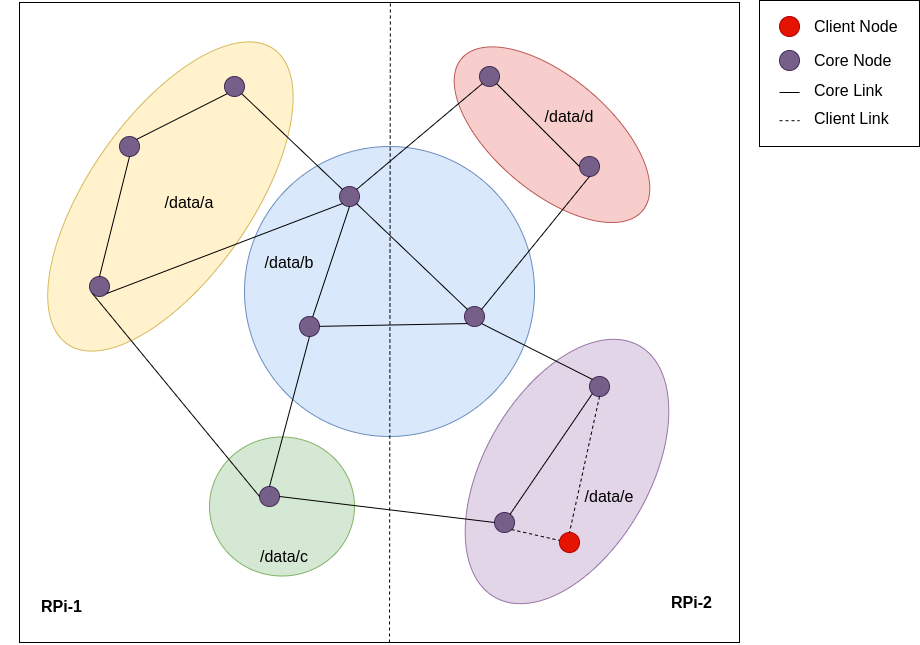

The diagram above was exported from draw.io. Its source (the exported page's mxGraphModel, read from the mxfile embedded in the PNG):
<mxGraphModel dx="1673" dy="1101" grid="1" gridSize="10" guides="1" tooltips="1" connect="1" arrows="1" fold="1" page="1" pageScale="1" pageWidth="1169" pageHeight="827" math="0" shadow="0">
  <root>
    <mxCell id="0" />
    <mxCell id="1" parent="0" />
    <mxCell id="vXJZNIQ0XiIMTrxyLmaV-5" value="" style="rounded=0;whiteSpace=wrap;html=1;fontSize=16;" vertex="1" parent="1">
      <mxGeometry x="920" y="78" width="160" height="146" as="geometry" />
    </mxCell>
    <mxCell id="lYjGX9DdeZySnxmNRSpE-26" value="" style="rounded=0;whiteSpace=wrap;html=1;fontSize=16;" parent="1" vertex="1">
      <mxGeometry x="180" y="80" width="720" height="640" as="geometry" />
    </mxCell>
    <mxCell id="lYjGX9DdeZySnxmNRSpE-18" value="" style="ellipse;whiteSpace=wrap;html=1;fillColor=#f8cecc;strokeColor=#b85450;rotation=-50;" parent="1" vertex="1">
      <mxGeometry x="655" y="94" width="115" height="236.4" as="geometry" />
    </mxCell>
    <mxCell id="lYjGX9DdeZySnxmNRSpE-17" value="" style="ellipse;whiteSpace=wrap;html=1;fillColor=#d5e8d4;strokeColor=#82b366;" parent="1" vertex="1">
      <mxGeometry x="370" y="514.5" width="145" height="139" as="geometry" />
    </mxCell>
    <mxCell id="lYjGX9DdeZySnxmNRSpE-16" value="" style="ellipse;whiteSpace=wrap;html=1;fillColor=#fff2cc;strokeColor=#d6b656;rotation=35;" parent="1" vertex="1">
      <mxGeometry x="250" y="94" width="161.84" height="360" as="geometry" />
    </mxCell>
    <mxCell id="lYjGX9DdeZySnxmNRSpE-15" value="" style="ellipse;whiteSpace=wrap;html=1;fillColor=#e1d5e7;strokeColor=#9673a6;rotation=30;" parent="1" vertex="1">
      <mxGeometry x="645" y="404" width="165" height="290" as="geometry" />
    </mxCell>
    <mxCell id="lYjGX9DdeZySnxmNRSpE-14" value="" style="ellipse;whiteSpace=wrap;html=1;fillColor=#dae8fc;strokeColor=#6c8ebf;" parent="1" vertex="1">
      <mxGeometry x="405" y="224" width="290" height="290" as="geometry" />
    </mxCell>
    <mxCell id="KC4quEl1SzeHnZEdD_mf-2" value="" style="ellipse;whiteSpace=wrap;html=1;aspect=fixed;fillColor=#76608a;strokeColor=#432D57;fontColor=#ffffff;" parent="1" vertex="1">
      <mxGeometry x="460" y="394" width="20" height="20" as="geometry" />
    </mxCell>
    <mxCell id="KC4quEl1SzeHnZEdD_mf-3" value="" style="ellipse;whiteSpace=wrap;html=1;aspect=fixed;fillColor=#76608a;strokeColor=#432D57;fontColor=#ffffff;" parent="1" vertex="1">
      <mxGeometry x="740" y="234" width="20" height="20" as="geometry" />
    </mxCell>
    <mxCell id="KC4quEl1SzeHnZEdD_mf-8" value="RPi-1" style="text;html=1;align=left;verticalAlign=middle;resizable=0;points=[];autosize=1;fontStyle=1;fontSize=16;" parent="1" vertex="1">
      <mxGeometry x="200" y="674" width="60" height="20" as="geometry" />
    </mxCell>
    <mxCell id="lYjGX9DdeZySnxmNRSpE-1" value="" style="ellipse;whiteSpace=wrap;html=1;aspect=fixed;fillColor=#76608a;strokeColor=#432D57;fontColor=#ffffff;" parent="1" vertex="1">
      <mxGeometry x="280" y="214" width="20" height="20" as="geometry" />
    </mxCell>
    <mxCell id="lYjGX9DdeZySnxmNRSpE-2" value="" style="ellipse;whiteSpace=wrap;html=1;aspect=fixed;fillColor=#76608a;strokeColor=#432D57;fontColor=#ffffff;" parent="1" vertex="1">
      <mxGeometry x="250" y="354" width="20" height="20" as="geometry" />
    </mxCell>
    <mxCell id="lYjGX9DdeZySnxmNRSpE-3" value="" style="ellipse;whiteSpace=wrap;html=1;aspect=fixed;direction=south;fillColor=#76608a;strokeColor=#432D57;fontColor=#ffffff;" parent="1" vertex="1">
      <mxGeometry x="750" y="454" width="20" height="20" as="geometry" />
    </mxCell>
    <mxCell id="lYjGX9DdeZySnxmNRSpE-4" value="" style="ellipse;whiteSpace=wrap;html=1;aspect=fixed;fillColor=#76608a;strokeColor=#432D57;fontColor=#ffffff;" parent="1" vertex="1">
      <mxGeometry x="625" y="384" width="20" height="20" as="geometry" />
    </mxCell>
    <mxCell id="lYjGX9DdeZySnxmNRSpE-6" value="" style="ellipse;whiteSpace=wrap;html=1;aspect=fixed;fillColor=#76608a;strokeColor=#432D57;fontColor=#ffffff;" parent="1" vertex="1">
      <mxGeometry x="655" y="590" width="20" height="20" as="geometry" />
    </mxCell>
    <mxCell id="lYjGX9DdeZySnxmNRSpE-7" value="" style="ellipse;whiteSpace=wrap;html=1;aspect=fixed;fillColor=#76608a;strokeColor=#432D57;fontColor=#ffffff;" parent="1" vertex="1">
      <mxGeometry x="420" y="564" width="20" height="20" as="geometry" />
    </mxCell>
    <mxCell id="lYjGX9DdeZySnxmNRSpE-8" value="" style="ellipse;whiteSpace=wrap;html=1;aspect=fixed;fillColor=#76608a;strokeColor=#432D57;fontColor=#ffffff;" parent="1" vertex="1">
      <mxGeometry x="640" y="144" width="20" height="20" as="geometry" />
    </mxCell>
    <mxCell id="lYjGX9DdeZySnxmNRSpE-10" value="/data/a" style="text;html=1;strokeColor=none;fillColor=none;align=center;verticalAlign=middle;whiteSpace=wrap;rounded=0;fontSize=16;" parent="1" vertex="1">
      <mxGeometry x="330" y="270" width="40" height="20" as="geometry" />
    </mxCell>
    <mxCell id="lYjGX9DdeZySnxmNRSpE-11" value="" style="ellipse;whiteSpace=wrap;html=1;aspect=fixed;fillColor=#76608a;strokeColor=#432D57;fontColor=#ffffff;" parent="1" vertex="1">
      <mxGeometry x="500" y="264" width="20" height="20" as="geometry" />
    </mxCell>
    <mxCell id="lYjGX9DdeZySnxmNRSpE-12" value="" style="ellipse;whiteSpace=wrap;html=1;aspect=fixed;fillColor=#76608a;strokeColor=#432D57;fontColor=#ffffff;" parent="1" vertex="1">
      <mxGeometry x="385" y="154" width="20" height="20" as="geometry" />
    </mxCell>
    <mxCell id="lYjGX9DdeZySnxmNRSpE-13" value="" style="endArrow=none;dashed=1;html=1;entryX=0.529;entryY=0;entryDx=0;entryDy=0;entryPerimeter=0;" parent="1" edge="1">
      <mxGeometry width="50" height="50" relative="1" as="geometry">
        <mxPoint x="550" y="720" as="sourcePoint" />
        <mxPoint x="550.8800000000001" y="80" as="targetPoint" />
      </mxGeometry>
    </mxCell>
    <mxCell id="lYjGX9DdeZySnxmNRSpE-19" value="/data/b" style="text;html=1;strokeColor=none;fillColor=none;align=center;verticalAlign=middle;whiteSpace=wrap;rounded=0;fontSize=16;" parent="1" vertex="1">
      <mxGeometry x="430" y="330.4" width="40" height="20" as="geometry" />
    </mxCell>
    <mxCell id="lYjGX9DdeZySnxmNRSpE-20" value="/data/c" style="text;html=1;strokeColor=none;fillColor=none;align=center;verticalAlign=middle;whiteSpace=wrap;rounded=0;fontSize=16;" parent="1" vertex="1">
      <mxGeometry x="425" y="624" width="40" height="20" as="geometry" />
    </mxCell>
    <mxCell id="lYjGX9DdeZySnxmNRSpE-21" value="/data/d" style="text;html=1;strokeColor=none;fillColor=none;align=center;verticalAlign=middle;whiteSpace=wrap;rounded=0;fontSize=16;" parent="1" vertex="1">
      <mxGeometry x="710" y="184" width="40" height="20" as="geometry" />
    </mxCell>
    <mxCell id="lYjGX9DdeZySnxmNRSpE-22" value="/data/e" style="text;html=1;strokeColor=none;fillColor=none;align=center;verticalAlign=middle;whiteSpace=wrap;rounded=0;fontSize=16;" parent="1" vertex="1">
      <mxGeometry x="750" y="564" width="40" height="20" as="geometry" />
    </mxCell>
    <mxCell id="lYjGX9DdeZySnxmNRSpE-25" value="RPi-2" style="text;html=1;align=left;verticalAlign=middle;resizable=0;points=[];autosize=1;fontStyle=1;fontSize=16;" parent="1" vertex="1">
      <mxGeometry x="830" y="670" width="60" height="20" as="geometry" />
    </mxCell>
    <mxCell id="typqas4dPa3ZFu5XQEYp-1" value="" style="endArrow=none;html=1;fontSize=16;entryX=1;entryY=1;entryDx=0;entryDy=0;exitX=0;exitY=0;exitDx=0;exitDy=0;" parent="1" source="lYjGX9DdeZySnxmNRSpE-4" target="lYjGX9DdeZySnxmNRSpE-11" edge="1">
      <mxGeometry width="50" height="50" relative="1" as="geometry">
        <mxPoint x="589.5793220748849" y="218.40334759682935" as="sourcePoint" />
        <mxPoint x="475.40882984596533" y="395.58902147806293" as="targetPoint" />
      </mxGeometry>
    </mxCell>
    <mxCell id="typqas4dPa3ZFu5XQEYp-2" value="" style="endArrow=none;html=1;fontSize=16;exitX=0.5;exitY=1;exitDx=0;exitDy=0;" parent="1" source="lYjGX9DdeZySnxmNRSpE-11" target="KC4quEl1SzeHnZEdD_mf-2" edge="1">
      <mxGeometry width="50" height="50" relative="1" as="geometry">
        <mxPoint x="599.5793220748849" y="228.40334759682935" as="sourcePoint" />
        <mxPoint x="485.40882984596533" y="405.58902147806293" as="targetPoint" />
      </mxGeometry>
    </mxCell>
    <mxCell id="typqas4dPa3ZFu5XQEYp-3" value="" style="endArrow=none;html=1;fontSize=16;entryX=0.5;entryY=1;entryDx=0;entryDy=0;exitX=0.5;exitY=0;exitDx=0;exitDy=0;" parent="1" source="lYjGX9DdeZySnxmNRSpE-7" target="KC4quEl1SzeHnZEdD_mf-2" edge="1">
      <mxGeometry width="50" height="50" relative="1" as="geometry">
        <mxPoint x="609.5793220748849" y="238.40334759682935" as="sourcePoint" />
        <mxPoint x="495.40882984596533" y="415.58902147806293" as="targetPoint" />
      </mxGeometry>
    </mxCell>
    <mxCell id="typqas4dPa3ZFu5XQEYp-4" value="" style="endArrow=none;html=1;fontSize=16;entryX=0;entryY=1;entryDx=0;entryDy=0;exitX=1;exitY=1;exitDx=0;exitDy=0;" parent="1" source="lYjGX9DdeZySnxmNRSpE-4" target="lYjGX9DdeZySnxmNRSpE-3" edge="1">
      <mxGeometry width="50" height="50" relative="1" as="geometry">
        <mxPoint x="619.5793220748849" y="248.40334759682935" as="sourcePoint" />
        <mxPoint x="505.40882984596533" y="425.58902147806293" as="targetPoint" />
      </mxGeometry>
    </mxCell>
    <mxCell id="typqas4dPa3ZFu5XQEYp-5" value="" style="endArrow=none;html=1;fontSize=16;exitX=1;exitY=1;exitDx=0;exitDy=0;" parent="1" source="lYjGX9DdeZySnxmNRSpE-3" target="lYjGX9DdeZySnxmNRSpE-6" edge="1">
      <mxGeometry width="50" height="50" relative="1" as="geometry">
        <mxPoint x="629.5793220748849" y="258.40334759682935" as="sourcePoint" />
        <mxPoint x="515.4088298459653" y="435.58902147806293" as="targetPoint" />
      </mxGeometry>
    </mxCell>
    <mxCell id="typqas4dPa3ZFu5XQEYp-6" value="" style="endArrow=none;html=1;fontSize=16;entryX=1;entryY=0;entryDx=0;entryDy=0;exitX=0;exitY=1;exitDx=0;exitDy=0;" parent="1" source="lYjGX9DdeZySnxmNRSpE-8" target="lYjGX9DdeZySnxmNRSpE-11" edge="1">
      <mxGeometry width="50" height="50" relative="1" as="geometry">
        <mxPoint x="639.5793220748849" y="268.40334759682935" as="sourcePoint" />
        <mxPoint x="525.4088298459653" y="445.58902147806293" as="targetPoint" />
      </mxGeometry>
    </mxCell>
    <mxCell id="typqas4dPa3ZFu5XQEYp-7" value="" style="endArrow=none;html=1;fontSize=16;entryX=1;entryY=1;entryDx=0;entryDy=0;exitX=0;exitY=0.5;exitDx=0;exitDy=0;" parent="1" source="KC4quEl1SzeHnZEdD_mf-3" target="lYjGX9DdeZySnxmNRSpE-8" edge="1">
      <mxGeometry width="50" height="50" relative="1" as="geometry">
        <mxPoint x="649.5793220748849" y="278.40334759682935" as="sourcePoint" />
        <mxPoint x="535.4088298459653" y="455.58902147806293" as="targetPoint" />
      </mxGeometry>
    </mxCell>
    <mxCell id="typqas4dPa3ZFu5XQEYp-8" value="" style="endArrow=none;html=1;fontSize=16;entryX=1;entryY=1;entryDx=0;entryDy=0;exitX=0;exitY=0;exitDx=0;exitDy=0;" parent="1" source="lYjGX9DdeZySnxmNRSpE-11" target="lYjGX9DdeZySnxmNRSpE-12" edge="1">
      <mxGeometry width="50" height="50" relative="1" as="geometry">
        <mxPoint x="659.5793220748849" y="288.40334759682935" as="sourcePoint" />
        <mxPoint x="545.4088298459653" y="465.58902147806293" as="targetPoint" />
      </mxGeometry>
    </mxCell>
    <mxCell id="typqas4dPa3ZFu5XQEYp-9" value="" style="endArrow=none;html=1;fontSize=16;entryX=0;entryY=1;entryDx=0;entryDy=0;exitX=1;exitY=0;exitDx=0;exitDy=0;" parent="1" source="lYjGX9DdeZySnxmNRSpE-1" target="lYjGX9DdeZySnxmNRSpE-12" edge="1">
      <mxGeometry width="50" height="50" relative="1" as="geometry">
        <mxPoint x="669.5793220748849" y="298.40334759682935" as="sourcePoint" />
        <mxPoint x="555.4088298459653" y="475.58902147806293" as="targetPoint" />
      </mxGeometry>
    </mxCell>
    <mxCell id="typqas4dPa3ZFu5XQEYp-10" value="" style="endArrow=none;html=1;fontSize=16;entryX=0.5;entryY=0;entryDx=0;entryDy=0;exitX=0.5;exitY=1;exitDx=0;exitDy=0;" parent="1" source="lYjGX9DdeZySnxmNRSpE-1" target="lYjGX9DdeZySnxmNRSpE-2" edge="1">
      <mxGeometry width="50" height="50" relative="1" as="geometry">
        <mxPoint x="679.5793220748849" y="308.40334759682935" as="sourcePoint" />
        <mxPoint x="565.4088298459653" y="485.58902147806293" as="targetPoint" />
      </mxGeometry>
    </mxCell>
    <mxCell id="typqas4dPa3ZFu5XQEYp-11" value="" style="ellipse;whiteSpace=wrap;html=1;aspect=fixed;fillColor=#e51400;strokeColor=#B20000;fontColor=#ffffff;" parent="1" vertex="1">
      <mxGeometry x="720" y="610" width="20" height="20" as="geometry" />
    </mxCell>
    <mxCell id="typqas4dPa3ZFu5XQEYp-13" value="" style="endArrow=none;html=1;fontSize=16;exitX=1;exitY=1;exitDx=0;exitDy=0;dashed=1;" parent="1" source="lYjGX9DdeZySnxmNRSpE-6" target="typqas4dPa3ZFu5XQEYp-11" edge="1">
      <mxGeometry width="50" height="50" relative="1" as="geometry">
        <mxPoint x="762.9289321881347" y="481.0710678118653" as="sourcePoint" />
        <mxPoint x="680.621332771163" y="601.7295333941515" as="targetPoint" />
      </mxGeometry>
    </mxCell>
    <mxCell id="r6ht43sMOXJTZZvay3wE-1" value="" style="endArrow=none;html=1;fontSize=16;exitX=0;exitY=1;exitDx=0;exitDy=0;" parent="1" source="lYjGX9DdeZySnxmNRSpE-4" target="KC4quEl1SzeHnZEdD_mf-2" edge="1">
      <mxGeometry width="50" height="50" relative="1" as="geometry">
        <mxPoint x="520" y="294" as="sourcePoint" />
        <mxPoint x="483.16227766016846" y="404.5131670194951" as="targetPoint" />
      </mxGeometry>
    </mxCell>
    <mxCell id="r6ht43sMOXJTZZvay3wE-2" value="" style="endArrow=none;html=1;fontSize=16;exitX=0;exitY=1;exitDx=0;exitDy=0;entryX=1;entryY=1;entryDx=0;entryDy=0;" parent="1" source="lYjGX9DdeZySnxmNRSpE-11" target="lYjGX9DdeZySnxmNRSpE-2" edge="1">
      <mxGeometry width="50" height="50" relative="1" as="geometry">
        <mxPoint x="530" y="304" as="sourcePoint" />
        <mxPoint x="493.16227766016846" y="414.5131670194951" as="targetPoint" />
      </mxGeometry>
    </mxCell>
    <mxCell id="r6ht43sMOXJTZZvay3wE-3" value="" style="endArrow=none;html=1;fontSize=16;exitX=0;exitY=0.5;exitDx=0;exitDy=0;entryX=1;entryY=0.5;entryDx=0;entryDy=0;" parent="1" source="lYjGX9DdeZySnxmNRSpE-6" target="lYjGX9DdeZySnxmNRSpE-7" edge="1">
      <mxGeometry width="50" height="50" relative="1" as="geometry">
        <mxPoint x="540" y="314" as="sourcePoint" />
        <mxPoint x="503.16227766016846" y="424.5131670194951" as="targetPoint" />
      </mxGeometry>
    </mxCell>
    <mxCell id="r6ht43sMOXJTZZvay3wE-4" value="" style="endArrow=none;html=1;fontSize=16;exitX=1;exitY=0;exitDx=0;exitDy=0;entryX=0.5;entryY=1;entryDx=0;entryDy=0;" parent="1" source="lYjGX9DdeZySnxmNRSpE-4" target="KC4quEl1SzeHnZEdD_mf-3" edge="1">
      <mxGeometry width="50" height="50" relative="1" as="geometry">
        <mxPoint x="550" y="324" as="sourcePoint" />
        <mxPoint x="513.1622776601685" y="434.5131670194951" as="targetPoint" />
      </mxGeometry>
    </mxCell>
    <mxCell id="r6ht43sMOXJTZZvay3wE-5" value="" style="endArrow=none;html=1;fontSize=16;exitX=1;exitY=0.5;exitDx=0;exitDy=0;entryX=0.5;entryY=0;entryDx=0;entryDy=0;dashed=1;" parent="1" source="lYjGX9DdeZySnxmNRSpE-3" target="typqas4dPa3ZFu5XQEYp-11" edge="1">
      <mxGeometry width="50" height="50" relative="1" as="geometry">
        <mxPoint x="560" y="334" as="sourcePoint" />
        <mxPoint x="523.1622776601685" y="444.5131670194951" as="targetPoint" />
      </mxGeometry>
    </mxCell>
    <mxCell id="r6ht43sMOXJTZZvay3wE-6" value="" style="endArrow=none;html=1;fontSize=16;exitX=0;exitY=0.5;exitDx=0;exitDy=0;entryX=0;entryY=1;entryDx=0;entryDy=0;" parent="1" source="lYjGX9DdeZySnxmNRSpE-7" target="lYjGX9DdeZySnxmNRSpE-2" edge="1">
      <mxGeometry width="50" height="50" relative="1" as="geometry">
        <mxPoint x="570" y="344" as="sourcePoint" />
        <mxPoint x="533.1622776601685" y="454.5131670194951" as="targetPoint" />
      </mxGeometry>
    </mxCell>
    <mxCell id="MWQSDi-jeZnCp9IqM0FW-1" value="" style="ellipse;whiteSpace=wrap;html=1;aspect=fixed;fillColor=#e51400;strokeColor=#B20000;fontColor=#ffffff;" vertex="1" parent="1">
      <mxGeometry x="940" y="94" width="20" height="20" as="geometry" />
    </mxCell>
    <mxCell id="MWQSDi-jeZnCp9IqM0FW-2" value="Client Node" style="text;html=1;align=left;verticalAlign=middle;resizable=0;points=[];autosize=1;fontSize=16;" vertex="1" parent="1">
      <mxGeometry x="973" y="94" width="100" height="20" as="geometry" />
    </mxCell>
    <mxCell id="MWQSDi-jeZnCp9IqM0FW-3" value="" style="ellipse;whiteSpace=wrap;html=1;aspect=fixed;fillColor=#76608a;strokeColor=#432D57;fontColor=#ffffff;" vertex="1" parent="1">
      <mxGeometry x="940" y="128" width="20" height="20" as="geometry" />
    </mxCell>
    <mxCell id="MWQSDi-jeZnCp9IqM0FW-4" value="Core Node" style="text;html=1;align=left;verticalAlign=middle;resizable=0;points=[];autosize=1;fontSize=16;" vertex="1" parent="1">
      <mxGeometry x="973" y="128" width="90" height="20" as="geometry" />
    </mxCell>
    <mxCell id="vXJZNIQ0XiIMTrxyLmaV-1" value="" style="endArrow=none;html=1;fontSize=16;" edge="1" parent="1">
      <mxGeometry width="50" height="50" relative="1" as="geometry">
        <mxPoint x="940" y="170" as="sourcePoint" />
        <mxPoint x="960" y="170" as="targetPoint" />
      </mxGeometry>
    </mxCell>
    <mxCell id="vXJZNIQ0XiIMTrxyLmaV-2" value="Core Link" style="text;html=1;align=left;verticalAlign=middle;resizable=0;points=[];autosize=1;fontSize=16;" vertex="1" parent="1">
      <mxGeometry x="973" y="158" width="80" height="20" as="geometry" />
    </mxCell>
    <mxCell id="vXJZNIQ0XiIMTrxyLmaV-3" value="" style="endArrow=none;html=1;fontSize=16;dashed=1;" edge="1" parent="1">
      <mxGeometry width="50" height="50" relative="1" as="geometry">
        <mxPoint x="940" y="198.2" as="sourcePoint" />
        <mxPoint x="960" y="198.2" as="targetPoint" />
      </mxGeometry>
    </mxCell>
    <mxCell id="vXJZNIQ0XiIMTrxyLmaV-4" value="Client Link" style="text;html=1;align=left;verticalAlign=middle;resizable=0;points=[];autosize=1;fontSize=16;" vertex="1" parent="1">
      <mxGeometry x="973" y="186.2" width="90" height="20" as="geometry" />
    </mxCell>
  </root>
</mxGraphModel>